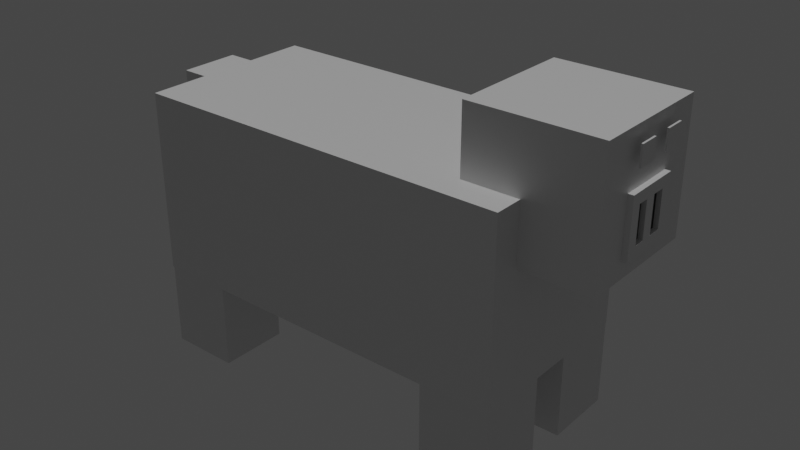 # Source: Animated0Piggy.blend  (saved by Blender 3.2.14; exported with 4.5.12 LTS)
import bpy
from mathutils import Matrix  # noqa: F401  (used for matrix-valued properties, if any)

bpy.ops.wm.read_factory_settings(use_empty=True)
scene = bpy.context.scene
scene.name = 'Scene'

# ---- collections
col_collection = bpy.data.collections.new('Collection'); scene.collection.children.link(col_collection)

# ---- materials (node trees are filled in below, after node groups)
mat_material = bpy.data.materials.new('Material')
mat_material.alpha_threshold = 0.0
mat_material.use_transparent_shadow = False
mat_material.line_color = (0.0, 0.0, 0.0, 1.0)
mat_nose = bpy.data.materials.new('Nose')
mat_nose.use_transparent_shadow = False
mat_nostril = bpy.data.materials.new('Nostril')
mat_nostril.use_transparent_shadow = False
mat_body = bpy.data.materials.new('Body')
mat_body.use_transparent_shadow = False
mat_eyes = bpy.data.materials.new('Eyes')
mat_eyes.use_transparent_shadow = False

# ---- material node trees
mat_material.use_nodes = True; mat_material.node_tree.nodes.clear()
_N = mat_material.node_tree.nodes; _L = mat_material.node_tree.links
n0 = _N.new('ShaderNodeOutputMaterial'); n0.name = 'Material Output'; n0.location = (300, 300)
n1 = _N.new('ShaderNodeBsdfPrincipled'); n1.name = 'Principled BSDF'; n1.location = (10, 300)
n1.distribution = 'GGX'
n1.subsurface_method = 'RANDOM_WALK_SKIN'
n1.inputs[2].default_value = 0.4
n1.inputs[3].default_value = 1.45
n1.inputs[27].default_value = (0.0, 0.0, 0.0, 1.0)
n1.inputs[28].default_value = 1.0
_L.new(n1.outputs[0], n0.inputs[0])
n0.is_active_output = True
mat_nose.use_nodes = True; mat_nose.node_tree.nodes.clear()
_N = mat_nose.node_tree.nodes; _L = mat_nose.node_tree.links
n0 = _N.new('ShaderNodeBsdfPrincipled'); n0.name = 'Principled BSDF'; n0.location = (10, 300)
n0.distribution = 'GGX'
n0.subsurface_method = 'RANDOM_WALK_SKIN'
n0.inputs[3].default_value = 1.45
n0.inputs[27].default_value = (0.0, 0.0, 0.0, 1.0)
n0.inputs[28].default_value = 1.0
n1 = _N.new('ShaderNodeOutputMaterial'); n1.name = 'Material Output'; n1.location = (300, 300)
_L.new(n0.outputs[0], n1.inputs[0])
n1.is_active_output = True
mat_nostril.use_nodes = True; mat_nostril.node_tree.nodes.clear()
_N = mat_nostril.node_tree.nodes; _L = mat_nostril.node_tree.links
n0 = _N.new('ShaderNodeBsdfPrincipled'); n0.name = 'Principled BSDF'; n0.location = (10, 300)
n0.distribution = 'GGX'
n0.subsurface_method = 'RANDOM_WALK_SKIN'
n0.inputs[0].default_value = (0.0, 0.0, 0.0, 1.0)
n0.inputs[3].default_value = 1.45
n0.inputs[27].default_value = (0.0, 0.0, 0.0, 1.0)
n0.inputs[28].default_value = 1.0
n1 = _N.new('ShaderNodeOutputMaterial'); n1.name = 'Material Output'; n1.location = (300, 300)
_L.new(n0.outputs[0], n1.inputs[0])
n1.is_active_output = True
mat_body.use_nodes = True; mat_body.node_tree.nodes.clear()
_N = mat_body.node_tree.nodes; _L = mat_body.node_tree.links
n0 = _N.new('ShaderNodeBsdfPrincipled'); n0.name = 'Principled BSDF'; n0.location = (10, 300)
n0.distribution = 'GGX'
n0.subsurface_method = 'RANDOM_WALK_SKIN'
n0.inputs[3].default_value = 1.45
n0.inputs[27].default_value = (0.0, 0.0, 0.0, 1.0)
n0.inputs[28].default_value = 1.0
n1 = _N.new('ShaderNodeOutputMaterial'); n1.name = 'Material Output'; n1.location = (300, 300)
_L.new(n0.outputs[0], n1.inputs[0])
n1.is_active_output = True
mat_eyes.use_nodes = True; mat_eyes.node_tree.nodes.clear()
_N = mat_eyes.node_tree.nodes; _L = mat_eyes.node_tree.links
n0 = _N.new('ShaderNodeBsdfPrincipled'); n0.name = 'Principled BSDF'; n0.location = (10, 300)
n0.distribution = 'GGX'
n0.subsurface_method = 'RANDOM_WALK_SKIN'
n0.inputs[3].default_value = 1.45
n0.inputs[27].default_value = (0.0, 0.0, 0.0, 1.0)
n0.inputs[28].default_value = 1.0
n1 = _N.new('ShaderNodeOutputMaterial'); n1.name = 'Material Output'; n1.location = (300, 300)
_L.new(n0.outputs[0], n1.inputs[0])
n1.is_active_output = True

# ---- world
world_world = bpy.data.worlds.new('World'); scene.world = world_world
world_world.use_nodes = True; world_world.node_tree.nodes.clear()
_N = world_world.node_tree.nodes; _L = world_world.node_tree.links
n0 = _N.new('ShaderNodeOutputWorld'); n0.name = 'World Output'; n0.location = (300, 300)
n1 = _N.new('ShaderNodeBackground'); n1.name = 'Background'; n1.location = (10, 300)
n1.inputs[0].default_value = (0.05088, 0.05088, 0.05088, 1.0)
_L.new(n1.outputs[0], n0.inputs[0])
n0.is_active_output = True
world_world.color = (0.05088, 0.05088, 0.05088)
world_world.use_sun_shadow = False
world_world.sun_shadow_jitter_overblur = 0.0

# ---- lights
light_sun = bpy.data.lights.new('Sun', 'SUN')
light_sun.transmission_factor = 0.0
light_sun.energy = 1.0
light_sun.shadow_soft_size = 0.125

# ---- meshes
me_cube = bpy.data.meshes.new('Cube')
me_cube.from_pydata([(1.0, 1.0, 1.0), (1.0, 1.0, -1.0), (1.0, -1.0, 1.0), (1.0, -1.0, -1.0), (-1.0, 1.0, 1.0), (-1.0, 1.0, -1.0), (-1.0, -1.0, 1.0), (-1.0, -1.0, -1.0), (-0.9952, 0.2281, -1.934), (-0.9952, 0.2281, -0.5759), (-0.9952, 1.003, -1.934), (-0.9952, 1.003, -0.5759), (-0.6289, 0.2281, -1.934), (-0.6289, 0.2281, -0.5759), (-0.6289, 1.003, -1.934), (-0.6289, 1.003, -0.5759), (0.6307, 0.2281, -1.934), (0.6307, 0.2281, -0.5759), (0.6307, 1.003, -1.934), (0.6307, 1.003, -0.5759), (0.997, 0.2281, -1.934), (0.997, 0.2281, -0.5759), (0.997, 1.003, -1.934), (0.997, 1.003, -0.5759), (-0.9952, -0.9944, -1.934), (-0.9952, -0.9944, -0.5759), (-0.9952, -0.22, -1.934), (-0.9952, -0.22, -0.5759), (-0.6289, -0.9944, -1.934), (-0.6289, -0.9944, -0.5759), (-0.6289, -0.22, -1.934), (-0.6289, -0.22, -0.5759), (0.6307, -0.9944, -1.934), (0.6307, -0.9944, -0.5759), (0.6307, -0.22, -1.934), (0.6307, -0.22, -0.5759), (0.997, -0.9944, -1.934), (0.997, -0.9944, -0.5759), (0.997, -0.22, -1.934), (0.997, -0.22, -0.5759), (0.7097, -0.6852, 0.3473), (0.7097, -0.6852, 1.718), (0.7097, 0.6852, 0.3473), (0.7097, 0.6852, 1.718), (1.358, -0.3065, 0.5318), (1.358, -0.3065, 1.145), (1.358, 0.3065, 0.5318), (1.358, 0.3065, 1.145), (1.358, 0.6852, 1.718), (1.358, 0.6852, 0.3473), (1.358, -0.6852, 0.3473), (1.358, -0.6852, 1.718), (1.385, 0.2507, 1.089), (1.385, 0.2507, 0.5876), (1.385, -0.2507, 0.5876), (1.385, -0.2507, 1.089), (1.385, 0.3065, 1.145), (1.385, 0.3065, 0.5318), (1.385, -0.3065, 0.5318), (1.385, -0.3065, 1.145), (1.385, -0.01077, 1.089), (1.385, -0.01082, 0.5876), (1.385, 0.1901, 0.6481), (1.385, 0.1901, 1.028), (1.385, 0.04979, 1.028), (1.385, 0.04975, 0.6481), (1.385, -0.07138, 0.6481), (1.385, -0.07135, 1.028), (1.385, -0.1901, 1.028), (1.385, -0.1901, 0.6481), (1.362, 0.1901, 1.028), (1.362, 0.1901, 0.6481), (1.362, 0.04975, 0.6481), (1.362, 0.04979, 1.028), (1.362, -0.07135, 1.028), (1.362, -0.07138, 0.6481), (1.362, -0.1901, 0.6481), (1.362, -0.1901, 1.028), (1.4, -0.3052, 1.385), (1.4, -0.3052, 1.593), (1.4, -0.09724, 1.385), (1.4, -0.09724, 1.593), (1.391, -0.3052, 1.385), (1.391, -0.3052, 1.593), (1.391, -0.09724, 1.385), (1.391, -0.09724, 1.593), (1.4, 0.1157, 1.385), (1.4, 0.1157, 1.593), (1.4, 0.3237, 1.385), (1.4, 0.3237, 1.593), (1.391, 0.1157, 1.385), (1.391, 0.1157, 1.593), (1.391, 0.3237, 1.385), (1.391, 0.3237, 1.593), (-1.144, -0.332, 0.3305), (-1.144, -0.332, 0.9944), (-1.144, 0.332, 0.3305), (-1.144, 0.332, 0.9944), (-0.9872, -0.332, 0.3305), (-0.9872, -0.332, 0.9944), (-0.9872, 0.332, 0.3305), (-0.9872, 0.332, 0.9944)], [], [(0, 4, 6, 2), (3, 2, 6, 7), (7, 6, 4, 5), (5, 1, 3, 7), (1, 0, 2, 3), (5, 4, 0, 1), (8, 9, 11, 10), (10, 11, 15, 14), (14, 15, 13, 12), (12, 13, 9, 8), (10, 14, 12, 8), (15, 11, 9, 13), (16, 17, 19, 18), (18, 19, 23, 22), (22, 23, 21, 20), (20, 21, 17, 16), (18, 22, 20, 16), (23, 19, 17, 21), (24, 25, 27, 26), (26, 27, 31, 30), (30, 31, 29, 28), (28, 29, 25, 24), (26, 30, 28, 24), (31, 27, 25, 29), (32, 33, 35, 34), (34, 35, 39, 38), (38, 39, 37, 36), (36, 37, 33, 32), (34, 38, 36, 32), (39, 35, 33, 37), (40, 41, 43, 42), (42, 43, 48, 49), (47, 45, 59, 56), (50, 51, 41, 40), (42, 49, 50, 40), (48, 43, 41, 51), (47, 46, 49, 48), (46, 44, 50, 49), (45, 47, 48, 51), (44, 45, 51, 50), (62, 63, 70, 71), (46, 47, 56, 57), (45, 44, 58, 59), (44, 46, 57, 58), (52, 53, 57, 56), (53, 61, 54, 58, 57), (55, 60, 52, 56, 59), (54, 55, 59, 58), (68, 69, 76, 77), (53, 52, 63, 62), (52, 60, 64, 63), (60, 61, 65, 64), (61, 53, 62, 65), (61, 60, 67, 66), (60, 55, 68, 67), (55, 54, 69, 68), (54, 61, 66, 69), (71, 70, 73, 72), (75, 74, 77, 76), (69, 66, 75, 76), (64, 65, 72, 73), (65, 62, 71, 72), (67, 68, 77, 74), (66, 67, 74, 75), (63, 64, 73, 70), (78, 79, 81, 80), (80, 81, 85, 84), (84, 85, 83, 82), (82, 83, 79, 78), (80, 84, 82, 78), (85, 81, 79, 83), (86, 87, 89, 88), (88, 89, 93, 92), (92, 93, 91, 90), (90, 91, 87, 86), (88, 92, 90, 86), (93, 89, 87, 91), (94, 95, 97, 96), (96, 97, 101, 100), (100, 101, 99, 98), (98, 99, 95, 94), (96, 100, 98, 94), (101, 97, 95, 99)])
me_cube.polygons.foreach_set('material_index', [3, 3, 3, 3, 3, 3, 3, 3, 3, 3, 3, 3, 3, 3, 3, 3, 3, 3, 3, 3, 3, 3, 3, 3, 3, 3, 3, 3, 3, 3, 3, 3, 1, 3, 3, 3, 3, 3, 3, 3, 1, 1, 1, 1, 1, 1, 1, 1, 1, 1, 1, 1, 1, 1, 1, 1, 1, 2, 2, 1, 1, 1, 1, 1, 1, 4, 4, 0, 4, 4, 4, 4, 4, 0, 4, 4, 4, 3, 3, 3, 3, 3, 3])
_uv = me_cube.uv_layers.new(name='UVMap')
_uv.uv.foreach_set('vector', [0.5436, 0.0, 0.8154, 0.0, 0.8154, 0.2718, 0.5436, 0.2718, 0.2718, 0.0, 0.2718, 0.2718, 0.0, 0.2718, 0.0, 0.0, 0.2718, 0.2718, 0.2718, 0.5436, 0.0, 0.5436, 0.0, 0.2718, 0.2718, 0.0, 0.5436, 0.0, 0.5436, 0.2718, 0.2718, 0.2718, 0.5436, 0.2718, 0.5436, 0.5436, 0.2718, 0.5436, 0.2718, 0.2718, 0.2718, 0.5436, 0.2718, 0.8154, 0.0, 0.8154, 0.0, 0.5436, 0.7541, 0.458, 0.7541, 0.6426, 0.6489, 0.6426, 0.6489, 0.458, 0.5149, 0.7298, 0.5149, 0.9144, 0.4651, 0.9144, 0.4651, 0.7298, 0.8593, 0.458, 0.8593, 0.6426, 0.7541, 0.6426, 0.7541, 0.458, 0.9091, 0.6443, 0.9091, 0.8289, 0.8593, 0.8289, 0.8593, 0.6443, 0.6432, 0.8272, 0.6929, 0.8272, 0.6929, 0.9325, 0.6432, 0.9325, 0.6929, 0.8272, 0.7427, 0.8272, 0.7427, 0.9325, 0.6929, 0.9325, 0.6489, 0.458, 0.6489, 0.6426, 0.5436, 0.6426, 0.5436, 0.458, 0.9972, 0.458, 0.9972, 0.6426, 0.9474, 0.6426, 0.9474, 0.458, 0.8593, 0.6426, 0.8593, 0.8272, 0.7541, 0.8272, 0.7541, 0.6426, 0.5078, 0.5436, 0.5078, 0.7282, 0.458, 0.7282, 0.458, 0.5436, 0.5934, 0.8272, 0.6432, 0.8272, 0.6432, 0.9325, 0.5934, 0.9325, 0.7925, 0.8272, 0.8423, 0.8272, 0.8423, 0.9325, 0.7925, 0.9325, 0.8351, 0.2718, 0.8351, 0.4564, 0.7298, 0.4564, 0.7298, 0.2718, 0.9589, 0.6443, 0.9589, 0.8289, 0.9091, 0.8289, 0.9091, 0.6443, 0.6489, 0.6426, 0.6489, 0.8272, 0.5436, 0.8272, 0.5436, 0.6426, 0.9533, 0.0, 0.9533, 0.1846, 0.9035, 0.1846, 0.9035, 0.0, 0.5436, 0.8272, 0.5934, 0.8272, 0.5934, 0.9325, 0.5436, 0.9325, 0.9091, 0.8289, 0.9589, 0.8289, 0.9589, 0.9341, 0.9091, 0.9341, 0.377, 0.7298, 0.377, 0.9144, 0.2718, 0.9144, 0.2718, 0.7298, 0.973, 0.2718, 0.973, 0.4564, 0.9232, 0.4564, 0.9232, 0.2718, 0.7541, 0.6426, 0.7541, 0.8272, 0.6489, 0.8272, 0.6489, 0.6426, 0.04978, 0.8154, 0.04978, 1.0, 0.0, 1.0, 0.0, 0.8154, 0.8593, 0.8289, 0.9091, 0.8289, 0.9091, 0.9341, 0.8593, 0.9341, 0.7427, 0.8272, 0.7925, 0.8272, 0.7925, 0.9325, 0.7427, 0.9325, 0.7298, 0.458, 0.5436, 0.458, 0.5436, 0.2718, 0.7298, 0.2718, 0.9474, 0.458, 0.9474, 0.6443, 0.8593, 0.6443, 0.8593, 0.458, 0.5327, 0.6269, 0.5327, 0.7102, 0.5291, 0.7102, 0.5291, 0.6269, 0.9232, 0.2718, 0.9232, 0.458, 0.8351, 0.458, 0.8351, 0.2718, 0.377, 0.7298, 0.4651, 0.7298, 0.4651, 0.9161, 0.377, 0.9161, 0.8154, 0.0, 0.9035, 0.0, 0.9035, 0.1862, 0.8154, 0.1862, 0.3497, 0.6784, 0.433, 0.6784, 0.458, 0.7298, 0.2718, 0.7298, 0.433, 0.6784, 0.433, 0.5951, 0.458, 0.5436, 0.458, 0.7298, 0.3497, 0.5951, 0.3497, 0.6784, 0.2718, 0.7298, 0.2718, 0.5436, 0.433, 0.5951, 0.3497, 0.5951, 0.2718, 0.5436, 0.458, 0.5436, 0.5364, 0.6269, 0.5364, 0.6786, 0.5333, 0.6786, 0.5333, 0.6269, 0.5327, 0.5436, 0.5327, 0.6269, 0.5291, 0.6269, 0.5291, 0.5436, 0.5327, 0.6269, 0.5327, 0.5436, 0.5364, 0.5436, 0.5364, 0.6269, 0.5364, 0.6269, 0.5364, 0.5436, 0.54, 0.5436, 0.54, 0.6269, 0.823, 0.262, 0.8911, 0.262, 0.8987, 0.2696, 0.8154, 0.2696, 0.8911, 0.262, 0.8911, 0.2264, 0.8911, 0.1938, 0.8987, 0.1862, 0.8987, 0.2696, 0.823, 0.1938, 0.823, 0.2264, 0.823, 0.262, 0.8154, 0.2696, 0.8154, 0.1862, 0.8911, 0.1938, 0.823, 0.1938, 0.8154, 0.1862, 0.8987, 0.1862, 0.54, 0.5953, 0.54, 0.5436, 0.5431, 0.5436, 0.5431, 0.5953, 0.8911, 0.262, 0.823, 0.262, 0.8312, 0.2537, 0.8829, 0.2537, 0.823, 0.262, 0.823, 0.2264, 0.8312, 0.2347, 0.8312, 0.2537, 0.823, 0.2264, 0.8911, 0.2264, 0.8829, 0.2347, 0.8312, 0.2347, 0.8911, 0.2264, 0.8911, 0.262, 0.8829, 0.2537, 0.8829, 0.2347, 0.8911, 0.2264, 0.823, 0.2264, 0.8312, 0.2182, 0.8829, 0.2182, 0.823, 0.2264, 0.823, 0.1938, 0.8312, 0.2021, 0.8312, 0.2182, 0.823, 0.1938, 0.8911, 0.1938, 0.8829, 0.2021, 0.8312, 0.2021, 0.8911, 0.1938, 0.8911, 0.2264, 0.8829, 0.2182, 0.8829, 0.2021, 0.2706, 0.8154, 0.2706, 0.8671, 0.2515, 0.8671, 0.2515, 0.8154, 0.5311, 0.8201, 0.5311, 0.8718, 0.5149, 0.8718, 0.5149, 0.8201, 0.5364, 0.6947, 0.5364, 0.6786, 0.5395, 0.6786, 0.5395, 0.6947, 0.5364, 0.6786, 0.5364, 0.6269, 0.5395, 0.6269, 0.5395, 0.6786, 0.54, 0.6661, 0.54, 0.647, 0.5431, 0.647, 0.5431, 0.6661, 0.5364, 0.6786, 0.5364, 0.6948, 0.5333, 0.6948, 0.5333, 0.6786, 0.5431, 0.5953, 0.5431, 0.647, 0.54, 0.647, 0.54, 0.5953, 0.5431, 0.6661, 0.5431, 0.6851, 0.54, 0.6851, 0.54, 0.6661, 0.5432, 0.8718, 0.5432, 0.9, 0.5149, 0.9, 0.5149, 0.8718, 0.5377, 0.6947, 0.5377, 0.723, 0.5364, 0.723, 0.5364, 0.6947, 0.927, 0.271, 0.8987, 0.271, 0.8987, 0.2428, 0.927, 0.2428, 0.5351, 0.6948, 0.5351, 0.723, 0.5338, 0.723, 0.5338, 0.6948, 0.5377, 0.6947, 0.539, 0.6947, 0.539, 0.723, 0.5377, 0.723, 0.5418, 0.7134, 0.5431, 0.7134, 0.5431, 0.7417, 0.5418, 0.7417, 0.927, 0.2145, 0.8987, 0.2145, 0.8987, 0.1862, 0.927, 0.1862, 0.5418, 0.6851, 0.5418, 0.7134, 0.5405, 0.7134, 0.5405, 0.6851, 0.927, 0.2145, 0.927, 0.2428, 0.8987, 0.2428, 0.8987, 0.2145, 0.5403, 0.6947, 0.5403, 0.723, 0.539, 0.723, 0.539, 0.6947, 0.5351, 0.6948, 0.5364, 0.6948, 0.5364, 0.723, 0.5351, 0.723, 0.5418, 0.6851, 0.5431, 0.6851, 0.5431, 0.7134, 0.5418, 0.7134, 0.14, 0.9056, 0.04978, 0.9056, 0.04978, 0.8154, 0.14, 0.8154, 0.5291, 0.6338, 0.5291, 0.7241, 0.5078, 0.7241, 0.5078, 0.6338, 0.2302, 0.9056, 0.14, 0.9056, 0.14, 0.8154, 0.2302, 0.8154, 0.5291, 0.5436, 0.5291, 0.6338, 0.5078, 0.6338, 0.5078, 0.5436, 0.5149, 0.7298, 0.5362, 0.7298, 0.5362, 0.8201, 0.5149, 0.8201, 0.2302, 0.8154, 0.2515, 0.8154, 0.2515, 0.9056, 0.2302, 0.9056])
me_cube.materials.append(mat_material)
me_cube.materials.append(mat_nose)
me_cube.materials.append(mat_nostril)
me_cube.materials.append(mat_body)
me_cube.materials.append(mat_eyes)
me_cube.use_mirror_vertex_groups = False
me_cube.update()
arm_armature = bpy.data.armatures.new('Armature')  # bones are not reproduced

# ---- objects
ob_cube = bpy.data.objects.new('Cube', me_cube)
ob_armature = bpy.data.objects.new('Armature', arm_armature)
ob_sun = bpy.data.objects.new('Sun', light_sun)

# ---- transforms, parenting, visibility, modifiers, constraints
ob_cube.parent = ob_armature
ob_cube.matrix_parent_inverse = Matrix(((1.832e-08, -0.0, -0.2427, 3.752e-08), (-0.0, 0.2427, -0.0, -0.0), (0.2427, -0.0, 1.832e-08, 0.497), (-0.0, -0.0, -0.0, 1.0)))
ob_cube.location = (0.0, 0.0, 0.0)
ob_cube.scale = (2.114, 1.0, 1.0)
ob_cube.lock_rotations_4d = False
ob_cube.empty_display_type = 'ARROWS'
ob_cube.lineart.crease_threshold = 0.0
_vg = ob_cube.vertex_groups.new(name='Bone')
_vg.add([0, 1, 2, 3, 4, 5, 6, 7, 94, 95, 96, 97, 98, 99, 100, 101], 1.0, 'REPLACE')
_vg = ob_cube.vertex_groups.new(name='Head')
_vg.add([40, 41, 42, 43, 44, 45, 46, 47, 48, 49, 50, 51, 52, 53, 54, 55, 56, 57, 58, 59, 60, 61, 62, 63, 64, 65, 66, 67, 68, 69, 70, 71, 72, 73, 74, 75, 76, 77, 78, 79, 80, 81, 82, 83, 84, 85, 86, 87, 88, 89, 90, 91, 92, 93], 1.0, 'REPLACE')
_vg = ob_cube.vertex_groups.new(name='Bone.002')
_vg.add([24, 25, 26, 27, 28, 29, 30, 31], 1.0, 'REPLACE')
_vg = ob_cube.vertex_groups.new(name='Bone.003')
_vg.add([8, 9, 10, 11, 12, 13, 14, 15], 1.0, 'REPLACE')
_vg = ob_cube.vertex_groups.new(name='Bone.004')
_vg.add([32, 33, 34, 35, 36, 37, 38, 39], 1.0, 'REPLACE')
_vg = ob_cube.vertex_groups.new(name='Bone.005')
_vg.add([16, 17, 18, 19, 20, 21, 22, 23], 1.0, 'REPLACE')
_vg = ob_cube.vertex_groups.new(name='Group')
_vg = ob_cube.vertex_groups.new(name='Group.001')
_vg = ob_cube.vertex_groups.new(name='Group.002')
_vg.add([78, 79, 80, 81, 82, 83, 84, 85, 86, 87, 88, 89, 90, 91, 92, 93], 1.0, 'REPLACE')
_m = ob_cube.modifiers.new('Armature', 'ARMATURE')
_m.object = ob_armature
ob_armature.location = (-2.048, 0.0, 1.843)
ob_armature.rotation_euler = (-0.0, 1.571, 0.0)
ob_armature.scale = (4.121, 4.121, 4.121)
ob_sun.location = (31.28, -8.672, 10.73)

# ---- collection membership
col_collection.objects.link(ob_cube)
col_collection.objects.link(ob_armature)
col_collection.objects.link(ob_sun)

# ---- scene / render settings (as saved in the file)
scene.frame_start = 1; scene.frame_end = 40; scene.frame_set(0)
scene.render.engine = 'BLENDER_EEVEE_NEXT'
scene.cycles.sampling_pattern = 'TABULATED_SOBOL'
scene.cycles.use_light_tree = False
scene.view_settings.view_transform = 'Filmic'
bpy.context.view_layer.update()

# ---- added for rendering (the .blend has no active camera): camera
cam_auto = bpy.data.cameras.new('AutoCamera')
cam_auto.lens = 50.0
cam_auto.sensor_width = 36.0
cam_auto.clip_end = 1000.0
ob_auto_camera = bpy.data.objects.new('AutoCamera', cam_auto)
scene.collection.objects.link(ob_auto_camera)
ob_auto_camera.location = (6.56531, -7.55163, 6.76964)
ob_auto_camera.rotation_euler = (1.09748, -7.21219e-08, 0.694738)
scene.camera = ob_auto_camera
bpy.context.view_layer.update()
